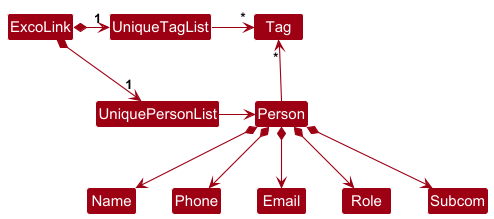

The diagram above was rendered by PlantUML. Its source (embedded in the PNG):
@startuml
!include style.puml
skinparam arrowThickness 1.1
skinparam arrowColor MODEL_COLOR
skinparam classBackgroundColor MODEL_COLOR

ExcoLink *-right-> "1" UniquePersonList
ExcoLink *-right-> "1" UniqueTagList
UniqueTagList -[hidden]down- UniquePersonList
UniqueTagList -[hidden]down- UniquePersonList

UniqueTagList -right-> "*" Tag
UniquePersonList -right-> Person

Person -up-> "*" Tag

Person *--> Name
Person *--> Phone
Person *--> Email
Person *--> Role
Person *--> Subcom
@enduml